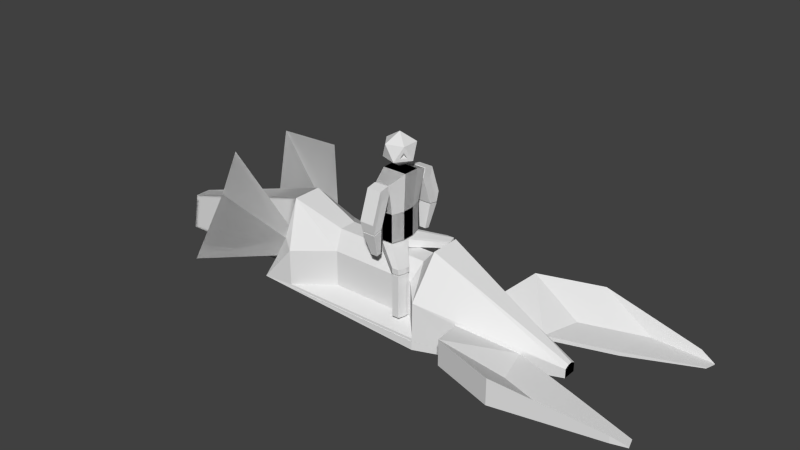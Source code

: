 # Source: Hovercraft.blend  (saved by Blender 2.75.0; exported with 4.5.12 LTS)
import bpy
from mathutils import Matrix  # noqa: F401  (used for matrix-valued properties, if any)

bpy.ops.wm.read_factory_settings(use_empty=True)
scene = bpy.context.scene
scene.name = 'Scene'

# ---- collections
col_collection_1 = bpy.data.collections.new('Collection 1'); scene.collection.children.link(col_collection_1)

# ---- world
world_world = bpy.data.worlds.new('World'); scene.world = world_world
world_world.color = (0.05088, 0.05088, 0.05088)
world_world.use_sun_shadow = False
world_world.sun_shadow_jitter_overblur = 0.0
world_world.cycles.sampling_method = 'MANUAL'
world_world.cycles.sample_map_resolution = 256

# ---- meshes
me_cube_012 = bpy.data.meshes.new('Cube.012')
me_cube_012.from_pydata([(-0.4411, 0.7314, 0.1278), (0.4411, 0.7314, 0.1278), (-0.7474, 0.2331, 0.1278), (0.7474, 0.2331, 0.1278), (-0.7474, 3.725e-09, 0.1278), (0.7474, 3.725e-09, 0.1278), (-0.7474, 0.2331, -0.1278), (-0.4411, 0.7314, -0.1278), (-0.7474, 3.725e-09, -0.1278), (0.7474, 3.725e-09, -0.1278), (1.915, 1.6, -0.09968), (2.481, 1.6, -0.09968), (2.677, 1.28, -0.09968), (2.677, 1.131, -0.09968), (1.718, 1.28, -0.2636), (1.915, 1.6, -0.2636), (2.481, 1.6, -0.2636), (1.718, 1.131, -0.2636), (2.677, 1.28, -0.2636), (2.677, 1.131, -0.2636)], [], [(4, 8, 9, 5), (9, 19, 13, 5), (0, 10, 15, 7), (0, 7, 6, 2), (2, 6, 8, 4), (8, 17, 19, 9), (5, 13, 12, 3), (13, 19, 18, 12), (11, 16, 15, 10), (12, 18, 16, 11), (1, 11, 10, 0), (6, 14, 17, 8), (3, 12, 11, 1), (7, 15, 14, 6), (2, 4, 5, 3, 1, 0), (14, 15, 16, 18, 19, 17)])
me_cube_012.use_remesh_preserve_volume = False
me_cube_012.use_remesh_preserve_attributes = False
me_cube_012.use_mirror_vertex_groups = False
me_cube_012.update()
me_cube_011 = bpy.data.meshes.new('Cube.011')
me_cube_011.from_pydata([(-0.4793, -0.08501, 1.192e-07), (-0.2828, 0.2345, 1.192e-07), (0.2828, 0.2345, 1.192e-07), (-0.4793, -0.2345, 1.192e-07), (0.4793, -0.08501, 1.192e-07), (0.4793, -0.2345, 1.192e-07), (-0.4793, -0.08501, -1.308), (-0.2828, 0.2345, -1.308), (0.2828, 0.2345, -1.308), (-0.4793, -0.2345, -1.308), (0.4793, -0.08501, -1.308), (0.4793, -0.2345, -1.308)], [], [(3, 9, 11, 5), (6, 7, 8, 10, 11, 9), (4, 10, 8, 2), (2, 8, 7, 1), (5, 11, 10, 4), (0, 6, 9, 3), (1, 7, 6, 0), (0, 3, 5, 4, 2, 1)])
me_cube_011.use_remesh_preserve_volume = False
me_cube_011.use_remesh_preserve_attributes = False
me_cube_011.use_mirror_vertex_groups = False
me_cube_011.update()
me_cube_010 = bpy.data.meshes.new('Cube.010')
me_cube_010.from_pydata([(-0.5901, 0.04136, 0.1589), (0.5901, 0.04136, 0.1589), (-0.5413, -0.04136, -0.1589), (0.5413, -0.04136, -0.1589), (-0.5901, 0.4353, 0.09783), (0.5901, 0.8478, -0.7952), (0.5413, 0.3711, -1.052), (-0.5413, 0.3526, -0.2199), (-0.5413, 0.3711, -1.052), (0.5413, 0.3526, -0.2199), (0.5901, 0.4353, 0.09783), (0.5413, 0.7651, -1.113), (-0.5901, 0.8478, -0.7952), (-0.5413, 0.7651, -1.113)], [], [(0, 4, 7, 2), (1, 10, 4, 0), (3, 9, 10, 1), (4, 12, 13, 7), (2, 8, 6, 3), (13, 12, 5, 11), (10, 5, 12, 4), (7, 13, 8, 2), (3, 6, 11, 9), (9, 11, 5, 10), (2, 3, 1, 0), (11, 6, 8, 13)])
me_cube_010.use_remesh_preserve_volume = False
me_cube_010.use_remesh_preserve_attributes = False
me_cube_010.use_mirror_vertex_groups = False
me_cube_010.update()
me_cube_009 = bpy.data.meshes.new('Cube.009')
me_cube_009.from_pydata([(0.5413, -0.197, 0.03052), (-0.5413, -0.197, 0.03052), (0.5413, 0.197, -0.03052), (-0.5413, 0.197, -0.03052), (0.276, -0.2987, -0.7458), (0.276, -0.09778, -0.7769), (-0.276, -0.2987, -0.7458), (-0.276, -0.09778, -0.7769)], [], [(3, 7, 6, 1), (6, 7, 5, 4), (0, 4, 5, 2), (1, 6, 4, 0), (2, 5, 7, 3), (2, 3, 1, 0)])
me_cube_009.use_remesh_preserve_volume = False
me_cube_009.use_remesh_preserve_attributes = False
me_cube_009.use_mirror_vertex_groups = False
me_cube_009.update()
me_cube_008 = bpy.data.meshes.new('Cube.008')
me_cube_008.from_pydata([(-0.4411, -0.7634, 0.1278), (0.4411, -0.7634, 0.1278), (-0.7474, -0.2651, 0.1278), (0.7474, -0.2651, 0.1278), (-0.7474, -0.032, 0.1278), (0.7474, -0.032, 0.1278), (-0.7474, -0.2651, -0.1278), (-0.4411, -0.7634, -0.1278), (-0.7474, -0.032, -0.1278), (0.7474, -0.032, -0.1278), (1.915, -1.632, -0.09968), (2.481, -1.632, -0.09968), (2.677, -1.312, -0.09968), (2.677, -1.163, -0.09968), (1.718, -1.312, -0.2636), (1.915, -1.632, -0.2636), (2.481, -1.632, -0.2636), (1.718, -1.163, -0.2636), (2.677, -1.312, -0.2636), (2.677, -1.163, -0.2636)], [], [(4, 5, 9, 8), (9, 5, 13, 19), (0, 7, 15, 10), (0, 2, 6, 7), (2, 4, 8, 6), (8, 9, 19, 17), (5, 3, 12, 13), (13, 12, 18, 19), (11, 10, 15, 16), (12, 11, 16, 18), (1, 0, 10, 11), (6, 8, 17, 14), (3, 1, 11, 12), (7, 6, 14, 15), (2, 0, 1, 3, 5, 4), (14, 17, 19, 18, 16, 15)])
me_cube_008.use_remesh_preserve_volume = False
me_cube_008.use_remesh_preserve_attributes = False
me_cube_008.use_mirror_vertex_groups = False
me_cube_008.update()
me_cube_007 = bpy.data.meshes.new('Cube.007')
me_cube_007.from_pydata([(-0.4793, 0.08501, 1.192e-07), (-0.2828, -0.2345, 1.192e-07), (0.2828, -0.2345, 1.192e-07), (-0.4793, 0.2345, 1.192e-07), (0.4793, 0.08501, 1.192e-07), (0.4793, 0.2345, 1.192e-07), (-0.4793, 0.08501, -1.308), (-0.2828, -0.2345, -1.308), (0.2828, -0.2345, -1.308), (-0.4793, 0.2345, -1.308), (0.4793, 0.08501, -1.308), (0.4793, 0.2345, -1.308)], [], [(3, 5, 11, 9), (6, 9, 11, 10, 8, 7), (4, 2, 8, 10), (2, 1, 7, 8), (5, 4, 10, 11), (0, 3, 9, 6), (1, 0, 6, 7), (0, 1, 2, 4, 5, 3)])
me_cube_007.use_remesh_preserve_volume = False
me_cube_007.use_remesh_preserve_attributes = False
me_cube_007.use_mirror_vertex_groups = False
me_cube_007.update()
me_cube_006 = bpy.data.meshes.new('Cube.006')
me_cube_006.from_pydata([(-0.5901, -0.04136, 0.1589), (0.5901, -0.04136, 0.1589), (-0.5413, 0.04136, -0.1589), (0.5413, 0.04136, -0.1589), (-0.5901, -0.4353, 0.09783), (0.5901, -0.8478, -0.7952), (0.5413, -0.3711, -1.052), (-0.5413, -0.3526, -0.2199), (-0.5413, -0.3711, -1.052), (0.5413, -0.3526, -0.2199), (0.5901, -0.4353, 0.09783), (0.5413, -0.7651, -1.113), (-0.5901, -0.8478, -0.7952), (-0.5413, -0.7651, -1.113)], [], [(0, 2, 7, 4), (1, 0, 4, 10), (3, 1, 10, 9), (4, 7, 13, 12), (2, 3, 6, 8), (13, 11, 5, 12), (10, 4, 12, 5), (7, 2, 8, 13), (3, 9, 11, 6), (9, 10, 5, 11), (2, 0, 1, 3), (11, 13, 8, 6)])
me_cube_006.use_remesh_preserve_volume = False
me_cube_006.use_remesh_preserve_attributes = False
me_cube_006.use_mirror_vertex_groups = False
me_cube_006.update()
me_cube_005 = bpy.data.meshes.new('Cube.005')
me_cube_005.from_pydata([(0.5413, 0.197, 0.03052), (-0.5413, 0.197, 0.03052), (0.5413, -0.197, -0.03052), (-0.5413, -0.197, -0.03052), (0.276, 0.2987, -0.7458), (0.276, 0.09778, -0.7769), (-0.276, 0.2987, -0.7458), (-0.276, 0.09778, -0.7769)], [], [(3, 1, 6, 7), (6, 4, 5, 7), (0, 2, 5, 4), (1, 0, 4, 6), (2, 3, 7, 5), (2, 0, 1, 3)])
me_cube_005.use_remesh_preserve_volume = False
me_cube_005.use_remesh_preserve_attributes = False
me_cube_005.use_mirror_vertex_groups = False
me_cube_005.update()
me_cube_004 = bpy.data.meshes.new('Cube.004')
me_cube_004.from_pydata([(-0.1163, -4.098e-08, 0.9058), (-1.334, 1.304e-08, 0.6153), (-0.4926, -0.5795, 0.6153), (0.869, -0.3581, 0.6153), (0.869, 0.3581, 0.6153), (-0.4926, 0.5795, 0.6153), (-1.102, -0.3581, 0.1453), (0.26, -0.5795, 0.1453), (1.102, -9.313e-08, 0.1453), (0.26, 0.5795, 0.1453), (-1.102, 0.3581, 0.1453), (-0.1163, -4.098e-08, -0.1453), (0.8838, -0.1901, 0.2406), (0.7927, -0.3304, 0.4247), (0.5541, -0.4171, 0.2406), (0.552, 0.4183, 0.2399), (0.7932, 0.3306, 0.4261), (0.8854, 0.1887, 0.2399), (0.2733, 0.317, 0.2653), (0.5145, 0.2293, 0.4515), (0.6067, 0.08743, 0.2653), (0.6457, -0.1036, 0.2623), (0.5546, -0.2438, 0.4464), (0.316, -0.3305, 0.2623)], [], [(9, 5, 4), (10, 1, 5), (6, 7, 2), (7, 8, 12, 14), (8, 9, 15, 17), (1, 2, 0), (2, 3, 0), (3, 4, 0), (9, 10, 5), (4, 5, 0), (5, 1, 0), (6, 2, 1), (10, 6, 1), (7, 3, 2), (11, 7, 6), (8, 4, 3), (11, 8, 7), (11, 9, 8), (10, 11, 6), (11, 10, 9), (14, 12, 21, 23), (3, 7, 14, 13), (8, 3, 13, 12), (17, 15, 18, 20), (4, 8, 17, 16), (9, 4, 16, 15), (20, 18, 19), (16, 17, 20, 19), (15, 16, 19, 18), (23, 21, 22), (13, 14, 23, 22), (12, 13, 22, 21)])
me_cube_004.use_remesh_preserve_volume = False
me_cube_004.use_remesh_preserve_attributes = False
me_cube_004.use_mirror_vertex_groups = False
me_cube_004.update()
me_cube_003 = bpy.data.meshes.new('Cube.003')
me_cube_003.from_pydata([(-0.4411, -0.7474, -1.036), (-0.5901, -1.0, 0.8155), (-0.4411, 0.7474, -1.036), (-0.5901, 1.0, 0.8155), (0.4411, -0.7474, -1.036), (0.5901, -1.0, 0.8155), (0.4411, 0.7474, -1.036), (0.5901, 1.0, 0.8155), (-1.0, -0.3333, 1.036), (-1.0, 0.3333, 1.036), (-0.7474, 0.2491, -1.036), (-0.7474, -0.2491, -1.036), (1.0, 0.3333, 1.036), (1.0, -0.3333, 1.036), (0.7474, -0.2491, -1.036), (0.7474, 0.2491, -1.036), (-0.4411, -0.7474, -0.1546), (-0.4411, 0.7474, -0.1546), (0.4411, 0.7474, -0.1546), (0.4411, -0.7474, -0.1546), (0.7474, 0.2491, -0.1546), (0.7474, -0.2491, -0.1546), (-0.7474, -0.2491, -0.1546), (-0.7474, 0.2491, -0.1546), (-0.5413, -0.9173, 0.4978), (-0.5413, 0.9173, 0.4978), (0.5413, 0.9173, 0.4978), (0.5413, -0.9173, 0.4978), (0.9173, 0.3058, 0.6458), (0.9173, -0.3058, 0.6458), (-0.9173, -0.3058, 0.6458), (-0.9173, 0.3058, 0.6458), (-1.0, -0.02141, 1.036), (-0.7474, -0.016, -1.036), (1.0, -0.02141, 1.036), (0.7474, -0.016, -1.036), (-0.7474, -0.016, -0.1546), (0.7474, -0.016, -0.1546), (0.9173, -0.01964, 0.6458), (-0.9173, -0.01964, 0.6458), (-0.4411, 0.7474, -1.036), (-0.5901, 1.0, 0.8155), (-0.4411, -0.7474, -1.036), (-0.5901, -1.0, 0.8155), (0.4411, 0.7474, -1.036), (0.5901, 1.0, 0.8155), (0.4411, -0.7474, -1.036), (0.5901, -1.0, 0.8155), (-1.0, 0.3333, 1.036), (-1.0, -0.3333, 1.036), (-0.7474, -0.2491, -1.036), (-0.7474, 0.2491, -1.036), (1.0, -0.3333, 1.036), (1.0, 0.3333, 1.036), (0.7474, 0.2491, -1.036), (0.7474, -0.2491, -1.036), (-0.4411, 0.7474, -0.1546), (-0.4411, -0.7474, -0.1546), (0.4411, -0.7474, -0.1546), (0.4411, 0.7474, -0.1546), (0.7474, -0.2491, -0.1546), (0.7474, 0.2491, -0.1546), (-0.7474, 0.2491, -0.1546), (-0.7474, -0.2491, -0.1546), (-0.5413, 0.9173, 0.4978), (-0.5413, -0.9173, 0.4978), (0.5413, -0.9173, 0.4978), (0.5413, 0.9173, 0.4978), (0.9173, -0.3058, 0.6458), (0.9173, 0.3058, 0.6458), (-0.9173, 0.3058, 0.6458), (-0.9173, -0.3058, 0.6458), (-1.0, 0.02141, 1.036), (-0.7474, 0.016, -1.036), (1.0, 0.02141, 1.036), (0.7474, 0.016, -1.036), (-0.7474, 0.016, -0.1546), (0.7474, 0.016, -0.1546), (0.9173, 0.01964, 0.6458), (-0.9173, 0.01964, 0.6458)], [], [(23, 17, 2, 10), (17, 18, 6, 2), (21, 19, 4, 14), (19, 16, 0, 4), (12, 7, 3, 9), (5, 13, 8, 1), (34, 12, 9, 32), (33, 10, 2, 6, 15, 35), (18, 20, 15, 6), (37, 21, 14, 35), (16, 22, 11, 0), (36, 23, 10, 33), (39, 31, 23, 36), (24, 30, 22, 16), (38, 29, 21, 37), (26, 28, 20, 18), (27, 24, 16, 19), (29, 27, 19, 21), (25, 26, 18, 17), (31, 25, 17, 23), (9, 3, 25, 31), (3, 7, 26, 25), (13, 5, 27, 29), (7, 12, 28, 26), (34, 13, 29, 38), (1, 8, 30, 24), (32, 9, 31, 39), (8, 32, 39, 30), (12, 34, 38, 28), (28, 38, 37, 20), (30, 39, 36, 22), (22, 36, 33, 11), (20, 37, 35, 15), (13, 34, 32, 8), (63, 50, 42, 57), (57, 42, 46, 58), (61, 54, 44, 59), (59, 44, 40, 56), (52, 49, 43, 47), (45, 41, 48, 53), (74, 72, 49, 52), (73, 75, 55, 46, 42, 50), (58, 46, 55, 60), (77, 75, 54, 61), (56, 40, 51, 62), (76, 73, 50, 63), (79, 76, 63, 71), (64, 56, 62, 70), (78, 77, 61, 69), (66, 58, 60, 68), (67, 59, 56, 64), (69, 61, 59, 67), (65, 57, 58, 66), (71, 63, 57, 65), (49, 71, 65, 43), (43, 65, 66, 47), (53, 69, 67, 45), (47, 66, 68, 52), (74, 78, 69, 53), (41, 64, 70, 48), (72, 79, 71, 49), (48, 70, 79, 72), (52, 68, 78, 74), (68, 60, 77, 78), (70, 62, 76, 79), (62, 51, 73, 76), (60, 55, 75, 77), (53, 48, 72, 74)])
me_cube_003.use_remesh_preserve_volume = False
me_cube_003.use_remesh_preserve_attributes = False
me_cube_003.use_mirror_vertex_groups = False
me_cube_003.update()
me_cube = bpy.data.meshes.new('Cube')
me_cube.from_pydata([(0.8597, 0.8727, 1.042), (0.8597, 0.8828, 0.124), (0.8597, -0.8828, 0.124), (-0.4309, 0.8727, 1.042), (-0.7243, 0.8828, 0.124), (-0.7243, -0.8828, 0.124), (0.8597, -0.2943, 0.124), (0.8597, 0.2943, 0.124), (-0.5941, -0.2943, 1.925), (-0.5941, 0.2943, 1.925), (-0.7243, 0.2943, 0.124), (-0.7243, -0.2943, 0.124), (0.8597, 0.2943, 1.925), (0.8597, -0.2943, 1.925), (-0.609, 0.4746, 1.316), (-0.5458, 0.7025, 1.171), (-0.6594, 0.7025, 0.6185), (-0.6594, 0.4746, 0.6185), (-1.118, 0.6539, 2.809), (-0.8931, 1.465, 2.292), (-1.297, 1.465, 0.3277), (-1.297, 0.6539, 0.3277), (-1.126, 0.7535, 2.473), (-0.9566, 1.365, 2.083), (-1.261, 1.365, 0.6008), (-1.261, 0.7535, 0.6008), (-0.7395, 0.8024, 1.053), (-1.949, -0.1545, 0.8218), (-1.949, 0.1545, 0.8218), (-2.017, 0.1545, -0.124), (-2.017, -0.1545, -0.124), (0.8597, -0.8712, 1.032), (0.8597, -0.8828, -0.07733), (0.8597, 0.8828, 0.124), (-0.4309, -0.8712, 1.032), (-0.7243, -0.8828, 0.124), (-0.7243, 0.8828, 0.124), (0.8597, 0.2943, 0.124), (0.8597, -0.2943, 0.124), (-0.5941, 0.2943, 1.925), (-0.5941, -0.2943, 1.925), (-0.7243, -0.2943, 0.124), (-0.7243, 0.2943, 0.124), (0.8597, -0.2943, 1.925), (0.8597, 0.2943, 1.925), (-0.609, -0.4746, 1.316), (-0.5458, -0.7025, 1.171), (-0.6594, -0.7025, 0.6185), (-0.6594, -0.4746, 0.6185), (-1.118, -0.6539, 2.809), (-0.8931, -1.465, 2.292), (-1.297, -1.465, 0.3277), (-1.297, -0.6539, 0.3277), (-1.126, -0.7535, 2.473), (-0.9566, -1.365, 2.083), (-1.261, -1.365, 0.6008), (-1.261, -0.7535, 0.6008), (-0.7395, -0.8024, 1.053), (-1.949, 0.1545, 0.8218), (-1.949, -0.1545, 0.8218), (-2.017, -0.1545, -0.124), (-2.017, 0.1545, -0.124), (2.017, 0.0435, 0.1161), (2.017, 0.1305, 0.1161), (2.017, -0.1305, 0.3269), (2.017, -0.1305, 0.1161), (2.017, 0.1305, 0.3269), (2.017, -0.0435, 0.3824), (2.017, -0.0435, 0.1161), (2.017, 0.0435, 0.3824), (2.017, -0.0435, 0.1161), (2.017, -0.1305, 0.1161), (2.017, 0.1305, 0.3269), (2.017, 0.1305, 0.1161), (2.017, -0.1305, 0.3269), (2.017, 0.0435, 0.3824), (2.017, 0.0435, 0.1161), (2.017, -0.0435, 0.3824), (1.195, -0.6652, 0.7582), (1.682, -0.3481, 0.444), (1.195, -0.6652, 0.1572), (1.682, -0.3481, 0.3551), (1.289, -1.379, 0.9595), (1.777, -1.062, 0.444), (1.289, -1.379, 0.3585), (1.777, -1.062, 0.3551), (2.227, -0.723, 0.444), (2.227, -0.723, 0.3551), (1.834, -1.754, 0.9595), (2.322, -1.437, 0.444), (1.834, -1.754, 0.3585), (2.322, -1.437, 0.3551), (2.818, -1.177, 0.4751), (2.818, -1.177, 0.452), (2.716, -1.446, 0.6093), (2.843, -1.363, 0.4751), (2.716, -1.446, 0.4528), (2.843, -1.363, 0.452), (0.8597, -0.8828, 0.124), (0.8597, 0.8828, 0.124), (-0.7243, -0.8828, 0.124), (-0.4309, 0.8828, 1.55), (-0.7243, 0.8828, 0.124), (0.8597, 0.2943, 0.124), (0.8597, -0.2943, 0.124), (-0.5941, 0.2943, 1.925), (-0.7243, -0.2943, 0.124), (-0.7243, 0.2943, 0.124), (-0.5046, 0.7221, 1.398), (-0.609, -0.4746, 1.316), (-0.5458, -0.7025, 1.171), (-0.6594, -0.7025, 0.6185), (-0.6594, -0.4746, 0.6185), (-1.118, -0.6539, 2.809), (-0.8931, -1.465, 2.292), (-1.297, -1.465, 0.3277), (-1.297, -0.6539, 0.3277), (-1.126, -0.7535, 2.473), (-0.9566, -1.365, 2.083), (-1.261, -1.365, 0.6008), (-1.261, -0.7535, 0.6008), (-0.7395, -0.8024, 1.053), (-1.949, 0.1545, 0.8218), (-1.949, -0.1545, 0.8218), (-2.017, -0.1545, -0.124), (-2.017, 0.1545, -0.124), (0.8597, 0.8828, -0.07733), (0.8597, -0.8828, -0.07733), (-0.7243, 0.8828, 0.124), (-0.7243, -0.8828, 0.124), (0.8597, -0.2943, -0.07733), (0.8597, 0.2943, -0.07733), (-0.7243, 0.2943, 0.124), (-0.7243, -0.2943, 0.124), (-0.5046, -0.7221, 1.398), (-0.609, 0.4746, 1.316), (-0.5458, 0.7025, 1.171), (-0.6594, 0.7025, 0.6185), (-0.6594, 0.4746, 0.6185), (-1.118, 0.6539, 2.809), (-0.8931, 1.465, 2.292), (-1.297, 1.465, 0.3277), (-1.297, 0.6539, 0.3277), (-1.126, 0.7535, 2.473), (-0.9566, 1.365, 2.083), (-1.261, 1.365, 0.6008), (-1.261, 0.7535, 0.6008), (-0.7395, 0.8024, 1.053), (-1.949, -0.1545, 0.8218), (-1.949, 0.1545, 0.8218), (-2.017, 0.1545, -0.124), (-2.017, -0.1545, -0.124), (2.017, -0.0435, 0.1161), (2.017, -0.1305, 0.1161), (2.017, 0.1305, 0.1161), (2.017, 0.0435, 0.1161), (2.017, 0.0435, 0.1161), (2.017, 0.1305, 0.1161), (2.017, -0.1305, 0.3269), (2.017, -0.1305, 0.1161), (2.017, 0.1305, 0.3269), (2.017, -0.0435, 0.3824), (2.017, -0.0435, 0.1161), (2.017, 0.0435, 0.3824), (1.195, 0.6652, 0.7582), (1.682, 0.3481, 0.444), (1.195, 0.6652, 0.1572), (1.682, 0.3481, 0.3551), (1.289, 1.379, 0.9595), (1.777, 1.062, 0.444), (1.289, 1.379, 0.3585), (1.777, 1.062, 0.3551), (2.227, 0.723, 0.444), (2.227, 0.723, 0.3551), (1.834, 1.754, 0.9595), (2.322, 1.437, 0.444), (1.834, 1.754, 0.3585), (2.322, 1.437, 0.3551), (2.818, 1.177, 0.4751), (2.818, 1.177, 0.452), (2.716, 1.446, 0.6093), (2.843, 1.363, 0.4751), (2.716, 1.446, 0.4528), (2.843, 1.363, 0.452), (-0.152, 0.198, 1.487), (-0.05554, 0.5561, 1.182), (0.7074, 0.5561, 1.182), (0.7074, 0.198, 1.487), (-0.152, -0.1499, 1.487), (-0.05554, -0.5094, 1.192), (0.7074, -0.5094, 1.192), (-0.152, 0.198, 1.487), (0.7074, -0.1499, 1.487), (0.7074, 0.198, 1.487), (-0.4309, 0.8727, 0.1981), (0.8597, 0.8727, 0.1981), (-0.4309, -0.8712, 0.1881), (0.8597, -0.8712, 0.1881), (-0.05554, 0.5561, 0.3385), (0.7074, 0.5561, 0.3385), (-0.05554, -0.5094, 0.3485), (0.7074, -0.5094, 0.3485)], [(5, 2), (12, 13), (36, 33), (102, 99)], [(10, 4, 1, 7), (31, 43, 192, 190), (9, 3, 15, 14), (10, 11, 30, 29), (0, 12, 69, 66), (7, 1, 63, 62), (11, 10, 7, 6), (17, 14, 18, 21), (4, 10, 17, 16), (10, 9, 14, 17), (3, 4, 16, 15), (19, 20, 24, 23), (15, 16, 20, 19), (16, 17, 21, 20), (14, 15, 19, 18), (14, 17, 16, 15), (20, 21, 25, 24), (18, 19, 23, 22), (21, 18, 22, 25), (27, 28, 29, 30), (8, 9, 28, 27), (11, 8, 27, 30), (9, 10, 29, 28), (41, 38, 32, 35), (44, 43, 77, 75), (189, 34, 196, 200), (40, 45, 46, 34), (41, 60, 61, 42), (43, 31, 74, 77), (32, 38, 70, 71), (42, 37, 38, 41), (48, 52, 49, 45), (35, 47, 48, 41), (41, 48, 45, 40), (34, 46, 47, 35), (50, 54, 55, 51), (46, 50, 51, 47), (47, 51, 52, 48), (45, 49, 50, 46), (45, 46, 47, 48), (51, 55, 56, 52), (49, 53, 54, 50), (52, 56, 53, 49), (58, 61, 60, 59), (39, 58, 59, 40), (42, 61, 58, 39), (40, 59, 60, 41), (67, 64, 65, 68), (66, 69, 62, 63), (69, 67, 68, 62), (75, 76, 73, 72), (74, 71, 70, 77), (77, 70, 76, 75), (37, 33, 73, 76), (38, 37, 76, 70), (2, 6, 68, 65), (6, 7, 62, 68), (32, 71, 81, 80), (1, 0, 66, 63), (79, 78, 82, 83), (74, 31, 78, 79), (31, 32, 80, 78), (71, 74, 79, 81), (85, 81, 87, 91), (82, 84, 90, 88), (78, 80, 84, 82), (80, 81, 85, 84), (88, 90, 96, 94), (91, 87, 93, 97), (81, 79, 86, 87), (84, 85, 91, 90), (83, 82, 88, 89), (79, 83, 89, 86), (94, 96, 97, 95), (93, 92, 95, 97), (87, 86, 92, 93), (86, 89, 95, 92), (90, 91, 97, 96), (89, 88, 94, 95), (106, 104, 98, 100), (106, 124, 125, 107), (104, 152, 153, 98), (107, 103, 104, 106), (112, 109, 113, 116), (100, 111, 112, 106), (114, 118, 119, 115), (110, 111, 115, 114), (111, 112, 116, 115), (109, 110, 114, 113), (109, 112, 111, 110), (115, 119, 120, 116), (113, 117, 118, 114), (116, 120, 117, 113), (122, 125, 124, 123), (107, 125, 122, 105), (132, 128, 126, 131), (132, 133, 151, 150), (126, 157, 156, 131), (133, 132, 131, 130), (138, 142, 139, 135), (128, 132, 138, 137), (140, 141, 145, 144), (136, 140, 141, 137), (137, 141, 142, 138), (135, 139, 140, 136), (135, 136, 137, 138), (141, 142, 146, 145), (139, 140, 144, 143), (142, 139, 143, 146), (148, 149, 150, 151), (161, 158, 159, 162), (160, 163, 156, 157), (163, 161, 162, 156), (130, 162, 159, 127), (131, 156, 162, 130), (99, 154, 155, 103), (103, 155, 152, 104), (126, 166, 167, 157), (165, 169, 168, 164), (157, 167, 165, 160), (171, 177, 173, 167), (168, 174, 176, 170), (164, 168, 170, 166), (166, 170, 171, 167), (174, 180, 182, 176), (177, 183, 179, 173), (167, 173, 172, 165), (170, 176, 177, 171), (169, 175, 174, 168), (165, 172, 175, 169), (180, 181, 183, 182), (179, 183, 181, 178), (173, 179, 178, 172), (172, 178, 181, 175), (176, 182, 183, 177), (175, 181, 180, 174), (187, 186, 185, 184), (192, 188, 189, 190), (193, 191, 188, 192), (40, 34, 189, 188), (39, 40, 188, 191), (12, 0, 186, 187), (3, 9, 184, 185), (43, 44, 193, 192), (196, 197, 201, 200), (195, 194, 198, 199), (3, 185, 198, 194), (190, 189, 200, 201), (31, 190, 201, 197), (185, 186, 199, 198), (186, 0, 195, 199), (0, 1, 195), (126, 128, 194, 195), (3, 194, 128, 4), (127, 197, 196, 129), (31, 197, 127, 32), (34, 35, 129, 196)])
me_cube.use_remesh_preserve_volume = False
me_cube.use_remesh_preserve_attributes = False
me_cube.use_mirror_vertex_groups = False
me_cube.update()

# ---- objects
ob_rightthigh = bpy.data.objects.new('RightThigh', me_cube_012)
ob_rightleg = bpy.data.objects.new('RightLeg', me_cube_011)
ob_rightupperarm = bpy.data.objects.new('RightUpperArm', me_cube_010)
ob_rightarm = bpy.data.objects.new('RightArm', me_cube_009)
ob_leftthigh = bpy.data.objects.new('LeftThigh', me_cube_008)
ob_leftleg = bpy.data.objects.new('LeftLeg', me_cube_007)
ob_leftupperarm = bpy.data.objects.new('LeftUpperArm', me_cube_006)
ob_leftarm = bpy.data.objects.new('LeftArm', me_cube_005)
ob_head = bpy.data.objects.new('Head', me_cube_004)
ob_pelvis = bpy.data.objects.new('Pelvis', me_cube_003)
ob_hovercraft = bpy.data.objects.new('Hovercraft', me_cube)

# ---- transforms, parenting, visibility, modifiers, constraints
ob_rightthigh.location = (-0.3968, 0.02477, 0.9671)
ob_rightthigh.scale = (0.1721, 0.344, 0.4459)
ob_rightthigh.lineart.crease_threshold = 0.0
ob_rightleg.location = (-0.01864, 0.4944, 0.8238)
ob_rightleg.scale = (0.1721, 0.344, 0.4459)
ob_rightleg.lineart.crease_threshold = 0.0
ob_rightupperarm.location = (-0.3968, 0.3684, 1.808)
ob_rightupperarm.scale = (0.1721, 0.344, 0.4459)
ob_rightupperarm.lineart.crease_threshold = 0.0
ob_rightarm.location = (-0.3968, 0.5638, 1.311)
ob_rightarm.scale = (0.1721, 0.344, 0.4459)
ob_rightarm.lineart.crease_threshold = 0.0
ob_leftthigh.location = (-0.3968, 0.02477, 0.9671)
ob_leftthigh.scale = (0.1721, 0.344, 0.4459)
ob_leftthigh.lineart.crease_threshold = 0.0
ob_leftleg.location = (-0.01864, -0.4559, 0.8284)
ob_leftleg.scale = (0.1721, 0.344, 0.4459)
ob_leftleg.lineart.crease_threshold = 0.0
ob_leftupperarm.location = (-0.3968, -0.329, 1.808)
ob_leftupperarm.scale = (0.1721, 0.344, 0.4459)
ob_leftupperarm.lineart.crease_threshold = 0.0
ob_leftarm.location = (-0.3968, -0.5244, 1.31)
ob_leftarm.scale = (0.1721, 0.344, 0.4459)
ob_leftarm.lineart.crease_threshold = 0.0
ob_head.location = (-0.3881, 0.01851, 2.055)
ob_head.scale = (0.1721, 0.344, 0.4459)
ob_head.lineart.crease_threshold = 0.0
ob_pelvis.location = (-0.3968, 0.01927, 1.515)
ob_pelvis.scale = (0.1721, 0.344, 0.4459)
ob_pelvis.lineart.crease_threshold = 0.0
ob_hovercraft.location = (-1.053, 0.0, 0.001166)
ob_hovercraft.scale = (1.606, 0.7262, 0.596)
ob_hovercraft.lineart.crease_threshold = 0.0

# ---- collection membership
col_collection_1.objects.link(ob_rightthigh)
col_collection_1.objects.link(ob_rightleg)
col_collection_1.objects.link(ob_rightupperarm)
col_collection_1.objects.link(ob_rightarm)
col_collection_1.objects.link(ob_leftthigh)
col_collection_1.objects.link(ob_leftleg)
col_collection_1.objects.link(ob_leftupperarm)
col_collection_1.objects.link(ob_leftarm)
col_collection_1.objects.link(ob_head)
col_collection_1.objects.link(ob_pelvis)
col_collection_1.objects.link(ob_hovercraft)

# ---- scene / render settings (as saved in the file)
scene.frame_start = 1; scene.frame_end = 250; scene.frame_set(1)
scene.render.engine = 'BLENDER_EEVEE_NEXT'
scene.render.resolution_percentage = 50
scene.render.dither_intensity = 0.0
scene.cycles.use_denoising = False
scene.cycles.samples = 10
scene.cycles.sampling_pattern = 'TABULATED_SOBOL'
scene.cycles.light_sampling_threshold = 0.0
scene.cycles.use_adaptive_sampling = False
scene.cycles.use_light_tree = False
scene.cycles.blur_glossy = 0.0
scene.cycles.pixel_filter_type = 'GAUSSIAN'
scene.cycles.sample_clamp_indirect = 0.0
scene.view_settings.view_transform = 'Standard'
bpy.context.view_layer.update()

# ---- added for rendering (the .blend has no active camera and no usable light): camera, sun
cam_auto = bpy.data.cameras.new('AutoCamera')
cam_auto.lens = 50.0
cam_auto.sensor_width = 36.0
cam_auto.clip_end = 1000.0
ob_auto_camera = bpy.data.objects.new('AutoCamera', cam_auto)
scene.collection.objects.link(ob_auto_camera)
ob_auto_camera.location = (7.56127, -9.54151, 7.55416)
ob_auto_camera.rotation_euler = (1.09748, -7.21219e-08, 0.694738)
scene.camera = ob_auto_camera
light_auto_sun = bpy.data.lights.new('AutoSun', 'SUN')
light_auto_sun.energy = 3.0
light_auto_sun.angle = 0.0523599
ob_auto_sun = bpy.data.objects.new('AutoSun', light_auto_sun)
scene.collection.objects.link(ob_auto_sun)
ob_auto_sun.rotation_euler = (0.872665, 0.174533, 0.523599)
bpy.context.view_layer.update()
